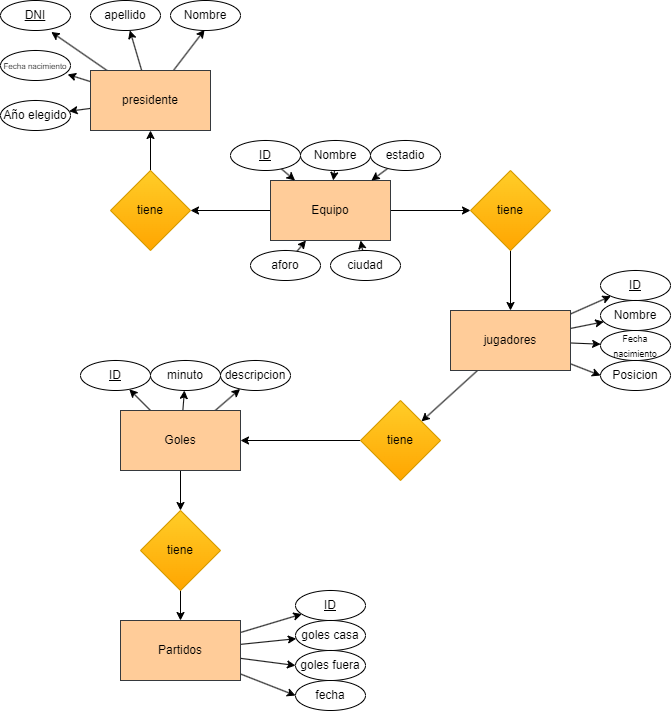

The diagram above was exported from draw.io. Its source (the exported page's mxGraphModel, read from the mxfile embedded in the PNG):
<mxGraphModel dx="1738" dy="1905" grid="1" gridSize="10" guides="1" tooltips="1" connect="1" arrows="1" fold="1" page="1" pageScale="1" pageWidth="850" pageHeight="1100" math="0" shadow="0">
  <root>
    <mxCell id="0" />
    <mxCell id="1" parent="0" />
    <mxCell id="440" style="edgeStyle=none;html=1;fontColor=#000000;" edge="1" parent="1" source="437" target="438">
      <mxGeometry relative="1" as="geometry" />
    </mxCell>
    <mxCell id="441" style="edgeStyle=none;html=1;fontColor=#000000;" edge="1" parent="1" source="437" target="439">
      <mxGeometry relative="1" as="geometry" />
    </mxCell>
    <mxCell id="437" value="&lt;font color=&quot;#000000&quot;&gt;Equipo&lt;/font&gt;" style="rounded=0;whiteSpace=wrap;html=1;fillColor=#ffcc99;strokeColor=#36393d;" vertex="1" parent="1">
      <mxGeometry x="270" y="100" width="120" height="60" as="geometry" />
    </mxCell>
    <mxCell id="443" style="edgeStyle=none;html=1;entryX=0.5;entryY=1;entryDx=0;entryDy=0;fontColor=#000000;" edge="1" parent="1" source="438" target="442">
      <mxGeometry relative="1" as="geometry" />
    </mxCell>
    <mxCell id="438" value="tiene" style="rhombus;whiteSpace=wrap;html=1;fillColor=#ffcd28;gradientColor=#ffa500;strokeColor=#d79b00;" vertex="1" parent="1">
      <mxGeometry x="110" y="90" width="80" height="80" as="geometry" />
    </mxCell>
    <mxCell id="445" style="edgeStyle=none;html=1;fontColor=#000000;" edge="1" parent="1" source="439" target="444">
      <mxGeometry relative="1" as="geometry" />
    </mxCell>
    <mxCell id="439" value="tiene" style="rhombus;whiteSpace=wrap;html=1;fillColor=#ffcd28;strokeColor=#d79b00;gradientColor=#ffa500;" vertex="1" parent="1">
      <mxGeometry x="470" y="90" width="80" height="80" as="geometry" />
    </mxCell>
    <mxCell id="462" style="edgeStyle=none;html=1;fontColor=#000000;" edge="1" parent="1" source="442">
      <mxGeometry relative="1" as="geometry">
        <mxPoint x="68.55793394479667" y="30.73867505462863" as="targetPoint" />
      </mxGeometry>
    </mxCell>
    <mxCell id="463" style="edgeStyle=none;html=1;entryX=0.959;entryY=0.797;entryDx=0;entryDy=0;entryPerimeter=0;fontColor=#000000;" edge="1" parent="1" source="442">
      <mxGeometry relative="1" as="geometry">
        <mxPoint x="67.13" y="-6.089999999999918" as="targetPoint" />
      </mxGeometry>
    </mxCell>
    <mxCell id="464" style="edgeStyle=none;html=1;entryX=0.725;entryY=1.049;entryDx=0;entryDy=0;entryPerimeter=0;fontColor=#000000;" edge="1" parent="1" source="442">
      <mxGeometry relative="1" as="geometry">
        <mxPoint x="50.75" y="-48.5300000000002" as="targetPoint" />
      </mxGeometry>
    </mxCell>
    <mxCell id="465" style="edgeStyle=none;html=1;fontColor=#000000;" edge="1" parent="1" source="442">
      <mxGeometry relative="1" as="geometry">
        <mxPoint x="129.3586607092211" y="-50.11676830997726" as="targetPoint" />
      </mxGeometry>
    </mxCell>
    <mxCell id="466" style="edgeStyle=none;html=1;fontColor=#000000;" edge="1" parent="1" source="442">
      <mxGeometry relative="1" as="geometry">
        <mxPoint x="204.105272384886" y="-50.745216204523786" as="targetPoint" />
      </mxGeometry>
    </mxCell>
    <mxCell id="442" value="&lt;font color=&quot;#000000&quot;&gt;presidente&lt;/font&gt;" style="rounded=0;whiteSpace=wrap;html=1;fillColor=#ffcc99;strokeColor=#36393d;" vertex="1" parent="1">
      <mxGeometry x="90" y="-10" width="120" height="60" as="geometry" />
    </mxCell>
    <mxCell id="447" style="edgeStyle=none;html=1;fontColor=#000000;" edge="1" parent="1" source="444" target="446">
      <mxGeometry relative="1" as="geometry" />
    </mxCell>
    <mxCell id="492" style="edgeStyle=none;html=1;fontSize=9;fontColor=#000000;" edge="1" parent="1" source="444" target="489">
      <mxGeometry relative="1" as="geometry" />
    </mxCell>
    <mxCell id="493" style="edgeStyle=none;html=1;fontSize=9;fontColor=#000000;" edge="1" parent="1" source="444" target="490">
      <mxGeometry relative="1" as="geometry" />
    </mxCell>
    <mxCell id="494" style="edgeStyle=none;html=1;fontSize=9;fontColor=#000000;" edge="1" parent="1" source="444" target="485">
      <mxGeometry relative="1" as="geometry" />
    </mxCell>
    <mxCell id="495" style="edgeStyle=none;html=1;entryX=0;entryY=0.5;entryDx=0;entryDy=0;fontSize=9;fontColor=#000000;" edge="1" parent="1" source="444" target="491">
      <mxGeometry relative="1" as="geometry" />
    </mxCell>
    <mxCell id="444" value="&lt;font color=&quot;#000000&quot;&gt;jugadores&lt;/font&gt;" style="rounded=0;whiteSpace=wrap;html=1;fillColor=#ffcc99;strokeColor=#36393d;" vertex="1" parent="1">
      <mxGeometry x="450" y="230" width="120" height="60" as="geometry" />
    </mxCell>
    <mxCell id="449" style="edgeStyle=none;html=1;fontColor=#000000;" edge="1" parent="1" source="446" target="448">
      <mxGeometry relative="1" as="geometry" />
    </mxCell>
    <mxCell id="446" value="tiene" style="rhombus;whiteSpace=wrap;html=1;fillColor=#ffcd28;strokeColor=#d79b00;gradientColor=#ffa500;" vertex="1" parent="1">
      <mxGeometry x="360" y="320" width="80" height="80" as="geometry" />
    </mxCell>
    <mxCell id="496" style="edgeStyle=none;html=1;fontSize=9;fontColor=#000000;" edge="1" parent="1" source="448" target="486">
      <mxGeometry relative="1" as="geometry" />
    </mxCell>
    <mxCell id="497" style="edgeStyle=none;html=1;fontSize=9;fontColor=#000000;" edge="1" parent="1" source="448" target="487">
      <mxGeometry relative="1" as="geometry" />
    </mxCell>
    <mxCell id="498" style="edgeStyle=none;html=1;fontSize=9;fontColor=#000000;" edge="1" parent="1" source="448" target="488">
      <mxGeometry relative="1" as="geometry" />
    </mxCell>
    <mxCell id="500" style="edgeStyle=none;html=1;fontSize=9;fontColor=#000000;" edge="1" parent="1" source="448" target="499">
      <mxGeometry relative="1" as="geometry" />
    </mxCell>
    <mxCell id="448" value="&lt;font color=&quot;#000000&quot;&gt;Goles&lt;/font&gt;" style="rounded=0;whiteSpace=wrap;html=1;fillColor=#ffcc99;strokeColor=#36393d;" vertex="1" parent="1">
      <mxGeometry x="120" y="330" width="120" height="60" as="geometry" />
    </mxCell>
    <mxCell id="470" value="Nombre" style="ellipse;whiteSpace=wrap;html=1;" vertex="1" parent="1">
      <mxGeometry x="170" y="-80" width="70" height="30" as="geometry" />
    </mxCell>
    <mxCell id="471" value="apellido" style="ellipse;whiteSpace=wrap;html=1;" vertex="1" parent="1">
      <mxGeometry x="90" y="-80" width="70" height="30" as="geometry" />
    </mxCell>
    <mxCell id="472" value="&lt;u&gt;DNI&lt;/u&gt;" style="ellipse;whiteSpace=wrap;html=1;" vertex="1" parent="1">
      <mxGeometry y="-80" width="70" height="30" as="geometry" />
    </mxCell>
    <mxCell id="473" value="&lt;font style=&quot;font-size: 8px;&quot;&gt;Fecha nacimiento&lt;/font&gt;" style="ellipse;whiteSpace=wrap;html=1;" vertex="1" parent="1">
      <mxGeometry y="-30" width="70" height="30" as="geometry" />
    </mxCell>
    <mxCell id="474" value="Año elegido" style="ellipse;whiteSpace=wrap;html=1;" vertex="1" parent="1">
      <mxGeometry y="20" width="70" height="30" as="geometry" />
    </mxCell>
    <mxCell id="480" style="edgeStyle=none;html=1;fontSize=8;fontColor=#000000;" edge="1" parent="1" source="475" target="437">
      <mxGeometry relative="1" as="geometry" />
    </mxCell>
    <mxCell id="475" value="&lt;u&gt;ID&lt;/u&gt;" style="ellipse;whiteSpace=wrap;html=1;" vertex="1" parent="1">
      <mxGeometry x="230" y="60" width="70" height="30" as="geometry" />
    </mxCell>
    <mxCell id="481" style="edgeStyle=none;html=1;fontSize=8;fontColor=#000000;" edge="1" parent="1" source="476" target="437">
      <mxGeometry relative="1" as="geometry" />
    </mxCell>
    <mxCell id="476" value="Nombre" style="ellipse;whiteSpace=wrap;html=1;" vertex="1" parent="1">
      <mxGeometry x="300" y="60" width="70" height="30" as="geometry" />
    </mxCell>
    <mxCell id="482" style="edgeStyle=none;html=1;fontSize=8;fontColor=#000000;" edge="1" parent="1" source="477" target="437">
      <mxGeometry relative="1" as="geometry" />
    </mxCell>
    <mxCell id="477" value="estadio" style="ellipse;whiteSpace=wrap;html=1;" vertex="1" parent="1">
      <mxGeometry x="370" y="60" width="70" height="30" as="geometry" />
    </mxCell>
    <mxCell id="484" style="edgeStyle=none;html=1;fontSize=8;fontColor=#000000;" edge="1" parent="1" source="478" target="437">
      <mxGeometry relative="1" as="geometry" />
    </mxCell>
    <mxCell id="478" value="aforo" style="ellipse;whiteSpace=wrap;html=1;" vertex="1" parent="1">
      <mxGeometry x="250" y="170" width="70" height="30" as="geometry" />
    </mxCell>
    <mxCell id="483" style="edgeStyle=none;html=1;entryX=0.75;entryY=1;entryDx=0;entryDy=0;fontSize=8;fontColor=#000000;" edge="1" parent="1" source="479" target="437">
      <mxGeometry relative="1" as="geometry" />
    </mxCell>
    <mxCell id="479" value="ciudad" style="ellipse;whiteSpace=wrap;html=1;" vertex="1" parent="1">
      <mxGeometry x="330" y="170" width="70" height="30" as="geometry" />
    </mxCell>
    <mxCell id="485" value="&lt;u&gt;ID&lt;/u&gt;" style="ellipse;whiteSpace=wrap;html=1;" vertex="1" parent="1">
      <mxGeometry x="600" y="190" width="70" height="30" as="geometry" />
    </mxCell>
    <mxCell id="486" value="&lt;u&gt;ID&lt;/u&gt;" style="ellipse;whiteSpace=wrap;html=1;" vertex="1" parent="1">
      <mxGeometry x="80" y="280" width="70" height="30" as="geometry" />
    </mxCell>
    <mxCell id="487" value="minuto" style="ellipse;whiteSpace=wrap;html=1;" vertex="1" parent="1">
      <mxGeometry x="150" y="280" width="70" height="30" as="geometry" />
    </mxCell>
    <mxCell id="488" value="descripcion" style="ellipse;whiteSpace=wrap;html=1;" vertex="1" parent="1">
      <mxGeometry x="220" y="280" width="70" height="30" as="geometry" />
    </mxCell>
    <mxCell id="489" value="&lt;font style=&quot;font-size: 9px;&quot;&gt;Fecha nacimiento&lt;/font&gt;" style="ellipse;whiteSpace=wrap;html=1;" vertex="1" parent="1">
      <mxGeometry x="600" y="250" width="70" height="30" as="geometry" />
    </mxCell>
    <mxCell id="490" value="Nombre" style="ellipse;whiteSpace=wrap;html=1;" vertex="1" parent="1">
      <mxGeometry x="600" y="220" width="70" height="30" as="geometry" />
    </mxCell>
    <mxCell id="491" value="Posicion" style="ellipse;whiteSpace=wrap;html=1;" vertex="1" parent="1">
      <mxGeometry x="600" y="280" width="70" height="30" as="geometry" />
    </mxCell>
    <mxCell id="502" style="edgeStyle=none;html=1;fontSize=9;fontColor=#000000;" edge="1" parent="1" source="499" target="501">
      <mxGeometry relative="1" as="geometry" />
    </mxCell>
    <mxCell id="499" value="tiene" style="rhombus;whiteSpace=wrap;html=1;fillColor=#ffcd28;strokeColor=#d79b00;gradientColor=#ffa500;" vertex="1" parent="1">
      <mxGeometry x="140" y="430" width="80" height="80" as="geometry" />
    </mxCell>
    <mxCell id="508" style="edgeStyle=none;html=1;fontSize=9;fontColor=#000000;" edge="1" parent="1" source="501" target="503">
      <mxGeometry relative="1" as="geometry" />
    </mxCell>
    <mxCell id="509" style="edgeStyle=none;html=1;entryX=0;entryY=0.5;entryDx=0;entryDy=0;fontSize=9;fontColor=#000000;" edge="1" parent="1" source="501" target="505">
      <mxGeometry relative="1" as="geometry" />
    </mxCell>
    <mxCell id="510" style="edgeStyle=none;html=1;fontSize=9;fontColor=#000000;" edge="1" parent="1" source="501" target="506">
      <mxGeometry relative="1" as="geometry" />
    </mxCell>
    <mxCell id="511" style="edgeStyle=none;html=1;entryX=0;entryY=0.5;entryDx=0;entryDy=0;fontSize=9;fontColor=#000000;" edge="1" parent="1" source="501" target="507">
      <mxGeometry relative="1" as="geometry" />
    </mxCell>
    <mxCell id="501" value="&lt;font color=&quot;#000000&quot;&gt;Partidos&lt;/font&gt;" style="rounded=0;whiteSpace=wrap;html=1;fillColor=#ffcc99;strokeColor=#36393d;" vertex="1" parent="1">
      <mxGeometry x="120" y="540" width="120" height="60" as="geometry" />
    </mxCell>
    <mxCell id="503" value="&lt;u&gt;ID&lt;/u&gt;" style="ellipse;whiteSpace=wrap;html=1;" vertex="1" parent="1">
      <mxGeometry x="295" y="510" width="70" height="30" as="geometry" />
    </mxCell>
    <mxCell id="505" value="fecha" style="ellipse;whiteSpace=wrap;html=1;" vertex="1" parent="1">
      <mxGeometry x="295" y="600" width="70" height="30" as="geometry" />
    </mxCell>
    <mxCell id="506" value="goles casa" style="ellipse;whiteSpace=wrap;html=1;" vertex="1" parent="1">
      <mxGeometry x="295" y="540" width="70" height="30" as="geometry" />
    </mxCell>
    <mxCell id="507" value="goles fuera" style="ellipse;whiteSpace=wrap;html=1;" vertex="1" parent="1">
      <mxGeometry x="295" y="570" width="70" height="30" as="geometry" />
    </mxCell>
  </root>
</mxGraphModel>